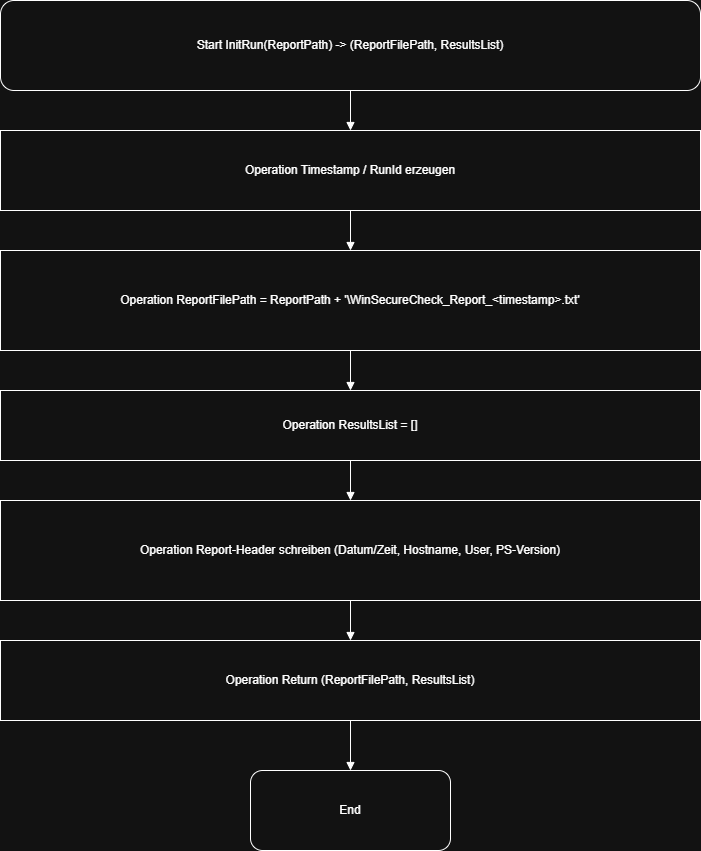

The diagram above was exported from draw.io. Its source (the exported page's mxGraphModel, read from the mxfile embedded in the PNG):
<mxGraphModel dx="2054" dy="1201" grid="1" gridSize="10" guides="1" tooltips="1" connect="1" arrows="1" fold="1" page="1" pageScale="1" pageWidth="1920" pageHeight="1080" math="0" shadow="0">
  <root>
    <mxCell id="0" />
    <mxCell id="1" parent="0" />
    <mxCell id="f85a610ce8af4641" parent="1" style="shape=terminator;whiteSpace=wrap;html=0;align=center;verticalAlign=middle;rounded=1;" value="Start InitRun(ReportPath) -&gt; (ReportFilePath, ResultsList)" vertex="1">
      <mxGeometry height="90" width="700" x="60" y="60" as="geometry" />
    </mxCell>
    <mxCell id="80c1b825bc4b4afb" parent="1" style="shape=rectangle;whiteSpace=wrap;html=0;align=center;verticalAlign=middle;" value="Operation Timestamp / RunId erzeugen" vertex="1">
      <mxGeometry height="80" width="700" x="60" y="190" as="geometry" />
    </mxCell>
    <mxCell id="89acc7c4c6864a9a" parent="1" style="shape=rectangle;whiteSpace=wrap;html=0;align=center;verticalAlign=middle;" value="Operation ReportFilePath = ReportPath + '\WinSecureCheck_Report_&lt;timestamp&gt;.txt'" vertex="1">
      <mxGeometry height="100" width="700" x="60" y="310" as="geometry" />
    </mxCell>
    <mxCell id="1df4eb83fcf846e4" parent="1" style="shape=rectangle;whiteSpace=wrap;html=0;align=center;verticalAlign=middle;" value="Operation ResultsList = []" vertex="1">
      <mxGeometry height="70" width="700" x="60" y="450" as="geometry" />
    </mxCell>
    <mxCell id="7e1738449b9544a7" parent="1" style="shape=rectangle;whiteSpace=wrap;html=0;align=center;verticalAlign=middle;" value="Operation Report-Header schreiben (Datum/Zeit, Hostname, User, PS-Version)" vertex="1">
      <mxGeometry height="100" width="700" x="60" y="560" as="geometry" />
    </mxCell>
    <mxCell id="a7a7b1de63c546a1" parent="1" style="shape=rectangle;whiteSpace=wrap;html=0;align=center;verticalAlign=middle;" value="Operation Return (ReportFilePath, ResultsList)" vertex="1">
      <mxGeometry height="80" width="700" x="60" y="700" as="geometry" />
    </mxCell>
    <mxCell id="79cbdd0c309c4f3a" parent="1" style="shape=terminator;whiteSpace=wrap;html=0;align=center;verticalAlign=middle;rounded=1;" value="End" vertex="1">
      <mxGeometry height="80" width="200" x="310" y="830" as="geometry" />
    </mxCell>
    <mxCell id="9551288221954edf" edge="1" parent="1" source="f85a610ce8af4641" style="endArrow=block;html=0;rounded=0;" target="80c1b825bc4b4afb" value="">
      <mxGeometry relative="1" as="geometry" />
    </mxCell>
    <mxCell id="ef97153e37e044a7" edge="1" parent="1" source="80c1b825bc4b4afb" style="endArrow=block;html=0;rounded=0;" target="89acc7c4c6864a9a" value="">
      <mxGeometry relative="1" as="geometry" />
    </mxCell>
    <mxCell id="e3f06a19381b412f" edge="1" parent="1" source="89acc7c4c6864a9a" style="endArrow=block;html=0;rounded=0;" target="1df4eb83fcf846e4" value="">
      <mxGeometry relative="1" as="geometry" />
    </mxCell>
    <mxCell id="52abf145ed0846f6" edge="1" parent="1" source="1df4eb83fcf846e4" style="endArrow=block;html=0;rounded=0;" target="7e1738449b9544a7" value="">
      <mxGeometry relative="1" as="geometry" />
    </mxCell>
    <mxCell id="9d83aaefc46c4db5" edge="1" parent="1" source="7e1738449b9544a7" style="endArrow=block;html=0;rounded=0;" target="a7a7b1de63c546a1" value="">
      <mxGeometry relative="1" as="geometry" />
    </mxCell>
    <mxCell id="354ae2929aa444af" edge="1" parent="1" source="a7a7b1de63c546a1" style="endArrow=block;html=0;rounded=0;" target="79cbdd0c309c4f3a" value="">
      <mxGeometry relative="1" as="geometry" />
    </mxCell>
  </root>
</mxGraphModel>